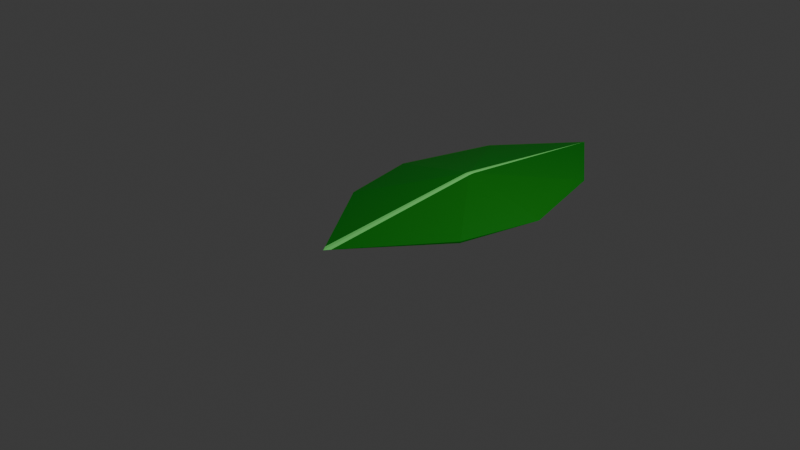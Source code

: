 # Source: Leaf.blend  (saved by Blender 5.2.44; exported with 4.5.12 LTS)
import bpy
from mathutils import Matrix  # noqa: F401  (used for matrix-valued properties, if any)

bpy.ops.wm.read_factory_settings(use_empty=True)
scene = bpy.context.scene
scene.name = 'Scene'

# ---- collections
col_collection = bpy.data.collections.new('Collection'); scene.collection.children.link(col_collection)

# ---- materials (node trees are filled in below, after node groups)
mat_green = bpy.data.materials.new('Green')
mat_white = bpy.data.materials.new('White')

# ---- material node trees
mat_green.use_nodes = True; mat_green.node_tree.nodes.clear()
_N = mat_green.node_tree.nodes; _L = mat_green.node_tree.links
n0 = _N.new('ShaderNodeBsdfPrincipled'); n0.name = 'プリンシプルBSDF'; n0.location = (-200, 100)
n0.inputs[0].default_value = (0.0, 0.214, 0.0, 1.0)
n0.inputs[10].default_value = 0.005
n1 = _N.new('ShaderNodeOutputMaterial'); n1.name = 'マテリアル出力'; n1.location = (200, 100)
_L.new(n0.outputs[0], n1.inputs[0])
n1.is_active_output = True
mat_white.use_nodes = True; mat_white.node_tree.nodes.clear()
_N = mat_white.node_tree.nodes; _L = mat_white.node_tree.links
n0 = _N.new('ShaderNodeBsdfPrincipled'); n0.name = 'プリンシプルBSDF'; n0.location = (-200, 100)
n0.inputs[0].default_value = (0.214, 1.0, 0.214, 1.0)
n0.inputs[10].default_value = 0.005
n1 = _N.new('ShaderNodeOutputMaterial'); n1.name = 'マテリアル出力'; n1.location = (200, 100)
_L.new(n0.outputs[0], n1.inputs[0])
n1.is_active_output = True

# ---- world
world_world = bpy.data.worlds.new('World'); scene.world = world_world
world_world.use_nodes = True; world_world.node_tree.nodes.clear()
_N = world_world.node_tree.nodes; _L = world_world.node_tree.links
n0 = _N.new('ShaderNodeOutputWorld'); n0.name = 'World Output'; n0.location = (200, 100)
n1 = _N.new('ShaderNodeBackground'); n1.name = 'Background'; n1.location = (-200, 100)
n1.inputs[0].default_value = (0.05088, 0.05088, 0.05088, 1.0)
_L.new(n1.outputs[0], n0.inputs[0])
n0.is_active_output = True
world_world.color = (0.05088, 0.05088, 0.05088)
world_world.sun_shadow_jitter_overblur = 0.0

# ---- cameras
cam_camera = bpy.data.cameras.new('Camera')
cam_camera.clip_end = 100.0
cam_camera.ortho_scale = 7.314

# ---- lights
light_light = bpy.data.lights.new('Light', 'POINT')
light_light.energy = 1000.0
light_light.shadow_soft_size = 0.1

# ---- meshes
me_cube = bpy.data.meshes.new('Cube')
me_cube.from_pydata([(-1.0, 1.0, 0.0), (-1.0, 1.0, 0.0), (0.0, -1.0, 0.0), (0.0, -1.0, 0.0), (0.0, 3.0, 0.0), (0.0, -1.0, 0.0), (0.0, -1.0, 0.0), (0.0, 3.0, 0.0), (0.0, 1.023, -1.0), (0.0, 1.027, 1.0), (-0.6909, 2.118, -0.004557), (-0.7, 2.1, 6.154e-06), (-0.7856, 0.07123, -0.04281), (-0.7871, 0.07427, 0.04357), (-0.03033, 1.026, 0.9697), (-0.02816, 1.071, 0.9591), (-0.03119, 0.9888, 0.9621), (-0.04427, -0.9396, 0.00245), (-0.04929, 1.098, -0.9296), (-0.04954, 1.021, -0.9505), (-0.0494, 0.9628, -0.9398), (-0.03762, -0.9487, -0.00205)], [], [(13, 17, 16), (6, 5, 2, 3), (3, 2, 17, 13, 12, 21), (1, 0, 10, 11), (1, 11, 18, 19), (8, 6, 3, 21, 20), (10, 0, 14, 15), (13, 16, 14, 0), (11, 10, 7, 4), (8, 18, 4), (12, 13, 0, 1), (12, 1, 19, 20), (15, 7, 10), (14, 16, 9), (16, 17, 2, 5, 9), (15, 14, 9), (20, 19, 8), (4, 18, 11), (20, 21, 12), (19, 18, 8), (7, 15, 9)])
me_cube.polygons.foreach_set('material_index', [0, 0, 0, 0, 0, 1, 0, 0, 0, 1, 0, 0, 0, 1, 1, 1, 1, 0, 0, 1, 1])
_uv = me_cube.uv_layers.new(name='UVMap')
_uv.uv.foreach_set('vector', [0.875, 0.6032, 0.875, 0.7417, 0.755, 0.6225, 0.375, 0.875, 0.625, 0.875, 0.625, 1.0, 0.375, 1.0, 0.375, 0.0, 0.625, 0.0, 0.625, 0.008255, 0.625, 0.1468, 0.375, 0.1464, 0.375, 0.00701, 0.375, 0.25, 0.625, 0.25, 0.625, 0.3136, 0.375, 0.3125, 0.125, 0.5, 0.1875, 0.5, 0.2456, 0.6149, 0.2438, 0.6175, 0.25, 0.6236, 0.25, 0.75, 0.125, 0.75, 0.125, 0.743, 0.2421, 0.6223, 0.8114, 0.5, 0.875, 0.5, 0.7538, 0.6196, 0.7525, 0.6183, 0.875, 0.6032, 0.755, 0.6225, 0.7538, 0.6196, 0.875, 0.5, 0.375, 0.3125, 0.625, 0.3136, 0.625, 0.375, 0.375, 0.375, 0.25, 0.6236, 0.2456, 0.6149, 0.25, 0.5, 0.375, 0.1464, 0.625, 0.1468, 0.625, 0.25, 0.375, 0.25, 0.125, 0.6036, 0.125, 0.5, 0.2438, 0.6175, 0.2421, 0.6223, 0.7525, 0.6183, 0.75, 0.5, 0.8114, 0.5, 0.7538, 0.6196, 0.755, 0.6225, 0.75, 0.6233, 0.755, 0.6225, 0.875, 0.7417, 0.875, 0.75, 0.75, 0.75, 0.75, 0.6233, 0.7525, 0.6183, 0.7538, 0.6196, 0.75, 0.6233, 0.2421, 0.6223, 0.2438, 0.6175, 0.25, 0.6236, 0.25, 0.5, 0.2456, 0.6149, 0.1875, 0.5, 0.2421, 0.6223, 0.125, 0.743, 0.125, 0.6036, 0.2438, 0.6175, 0.2456, 0.6149, 0.25, 0.6236, 0.75, 0.5, 0.7525, 0.6183, 0.75, 0.6233])
me_cube.materials.append(mat_green)
me_cube.materials.append(mat_white)
me_cube.use_mirror_vertex_groups = False
me_cube.update()

# ---- objects
ob_cube = bpy.data.objects.new('Cube', me_cube)
ob_light = bpy.data.objects.new('Light', light_light)
ob_camera = bpy.data.objects.new('Camera', cam_camera)

# ---- transforms, parenting, visibility, modifiers, constraints
ob_cube.location = (0.0, 0.0, 0.0)
ob_cube.scale = (1.0, 1.0, 0.2)
ob_cube.lock_rotations_4d = False
ob_cube.empty_display_type = 'ARROWS'
ob_cube.lineart.crease_threshold = 0.0
_m = ob_cube.modifiers.new('ミラー', 'MIRROR')
ob_light.location = (4.076, 1.005, 5.904)
ob_light.rotation_euler = (0.6503, 0.05522, 1.866)
ob_light.lock_rotations_4d = False
ob_light.empty_display_type = 'ARROWS'
ob_light.color = (0.0, 0.0, 0.0, 0.0)
ob_light.lineart.crease_threshold = 0.0
ob_camera.location = (7.359, -6.926, 4.958)
ob_camera.rotation_euler = (1.109, 0.0, 0.8149)
ob_camera.lock_rotations_4d = False
ob_camera.empty_display_type = 'ARROWS'
ob_camera.color = (0.0, 0.0, 0.0, 0.0)
ob_camera.display_type = 'WIRE'
ob_camera.lineart.crease_threshold = 0.0

# ---- collection membership
col_collection.objects.link(ob_cube)
col_collection.objects.link(ob_light)
col_collection.objects.link(ob_camera)

# ---- scene / render settings (as saved in the file)
scene.camera = ob_camera
scene.frame_start = 1; scene.frame_end = 250; scene.frame_set(1)
scene.render.engine = 'BLENDER_EEVEE_NEXT'
scene.render.bake_bias = 0.0
scene.render.bake_samples = 0
scene.render.compositor_device = 'GPU'
scene.eevee.use_volume_custom_range = False
scene.eevee.fast_gi_thickness_near = 0.1
scene.eevee.fast_gi_thickness_far = 0.0
scene.eevee.ray_tracing_options.screen_trace_thickness = 0.1
bpy.context.view_layer.update()
